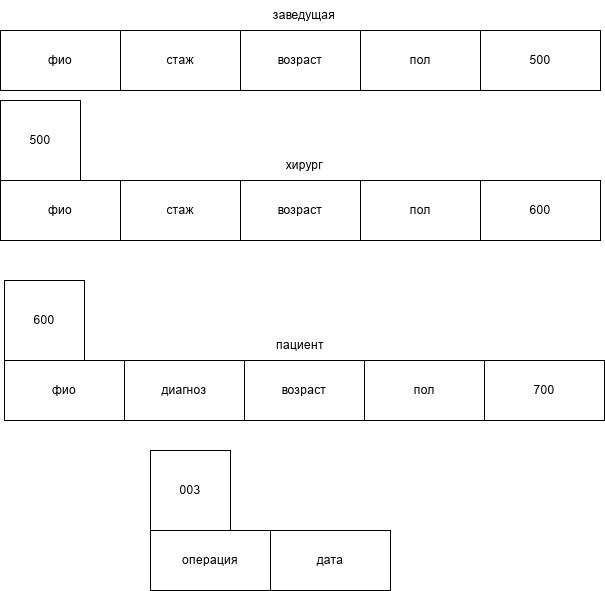

The diagram above was exported from draw.io. Its source (the exported page's mxGraphModel, read from the mxfile embedded in the PNG):
<mxGraphModel dx="1406" dy="739" grid="1" gridSize="10" guides="1" tooltips="1" connect="1" arrows="1" fold="1" page="1" pageScale="1" pageWidth="827" pageHeight="1169" math="0" shadow="0">
  <root>
    <mxCell id="0" />
    <mxCell id="1" parent="0" />
    <mxCell id="vHH18ySNFXh5OipE-tEQ-1" parent="1" style="rounded=0;whiteSpace=wrap;html=1;" value="пол" vertex="1">
      <mxGeometry height="60" width="120" x="444" y="530" as="geometry" />
    </mxCell>
    <mxCell id="vHH18ySNFXh5OipE-tEQ-2" parent="1" style="rounded=0;whiteSpace=wrap;html=1;" value="возраст" vertex="1">
      <mxGeometry height="60" width="120" x="324" y="530" as="geometry" />
    </mxCell>
    <mxCell id="vHH18ySNFXh5OipE-tEQ-3" parent="1" style="rounded=0;whiteSpace=wrap;html=1;" value="диагноз" vertex="1">
      <mxGeometry height="60" width="120" x="204" y="530" as="geometry" />
    </mxCell>
    <mxCell id="vHH18ySNFXh5OipE-tEQ-4" parent="1" style="rounded=0;whiteSpace=wrap;html=1;" value="фио" vertex="1">
      <mxGeometry height="60" width="120" x="84" y="530" as="geometry" />
    </mxCell>
    <mxCell id="vHH18ySNFXh5OipE-tEQ-6" parent="1" style="rounded=0;whiteSpace=wrap;html=1;" value="пол" vertex="1">
      <mxGeometry height="60" width="120" x="440" y="200" as="geometry" />
    </mxCell>
    <mxCell id="vHH18ySNFXh5OipE-tEQ-7" parent="1" style="rounded=0;whiteSpace=wrap;html=1;" value="возраст" vertex="1">
      <mxGeometry height="60" width="120" x="320" y="200" as="geometry" />
    </mxCell>
    <mxCell id="vHH18ySNFXh5OipE-tEQ-8" parent="1" style="rounded=0;whiteSpace=wrap;html=1;" value="стаж" vertex="1">
      <mxGeometry height="60" width="120" x="200" y="200" as="geometry" />
    </mxCell>
    <mxCell id="vHH18ySNFXh5OipE-tEQ-9" parent="1" style="rounded=0;whiteSpace=wrap;html=1;" value="фио" vertex="1">
      <mxGeometry height="60" width="120" x="80" y="200" as="geometry" />
    </mxCell>
    <mxCell id="vHH18ySNFXh5OipE-tEQ-12" parent="1" style="rounded=0;whiteSpace=wrap;html=1;" value="пол" vertex="1">
      <mxGeometry height="60" width="120" x="440" y="350" as="geometry" />
    </mxCell>
    <mxCell id="vHH18ySNFXh5OipE-tEQ-13" parent="1" style="rounded=0;whiteSpace=wrap;html=1;" value="возраст" vertex="1">
      <mxGeometry height="60" width="120" x="320" y="350" as="geometry" />
    </mxCell>
    <mxCell id="vHH18ySNFXh5OipE-tEQ-14" parent="1" style="rounded=0;whiteSpace=wrap;html=1;" value="стаж" vertex="1">
      <mxGeometry height="60" width="120" x="200" y="350" as="geometry" />
    </mxCell>
    <mxCell id="vHH18ySNFXh5OipE-tEQ-15" parent="1" style="rounded=0;whiteSpace=wrap;html=1;" value="фио" vertex="1">
      <mxGeometry height="60" width="120" x="80" y="350" as="geometry" />
    </mxCell>
    <mxCell id="vHH18ySNFXh5OipE-tEQ-17" parent="1" style="text;html=1;whiteSpace=wrap;strokeColor=none;fillColor=none;align=center;verticalAlign=middle;rounded=0;" value="заведущая" vertex="1">
      <mxGeometry height="30" width="60" x="354" y="170" as="geometry" />
    </mxCell>
    <mxCell id="vHH18ySNFXh5OipE-tEQ-18" parent="1" style="text;html=1;whiteSpace=wrap;strokeColor=none;fillColor=none;align=center;verticalAlign=middle;rounded=0;" value="хирург" vertex="1">
      <mxGeometry height="30" width="60" x="354" y="320" as="geometry" />
    </mxCell>
    <mxCell id="vHH18ySNFXh5OipE-tEQ-19" parent="1" style="text;html=1;whiteSpace=wrap;strokeColor=none;fillColor=none;align=center;verticalAlign=middle;rounded=0;" value="пациент" vertex="1">
      <mxGeometry height="30" width="60" x="350" y="500" as="geometry" />
    </mxCell>
    <mxCell id="vHH18ySNFXh5OipE-tEQ-22" parent="1" style="rounded=0;whiteSpace=wrap;html=1;" value="700" vertex="1">
      <mxGeometry height="60" width="120" x="564" y="530" as="geometry" />
    </mxCell>
    <mxCell id="vHH18ySNFXh5OipE-tEQ-23" parent="1" style="rounded=0;whiteSpace=wrap;html=1;" value="600" vertex="1">
      <mxGeometry height="60" width="120" x="560" y="350" as="geometry" />
    </mxCell>
    <mxCell id="vHH18ySNFXh5OipE-tEQ-24" parent="1" style="rounded=0;whiteSpace=wrap;html=1;" value="500" vertex="1">
      <mxGeometry height="60" width="120" x="560" y="200" as="geometry" />
    </mxCell>
    <mxCell id="vHH18ySNFXh5OipE-tEQ-27" parent="1" style="rounded=0;whiteSpace=wrap;html=1;" value="операция" vertex="1">
      <mxGeometry height="60" width="120" x="230" y="700" as="geometry" />
    </mxCell>
    <mxCell id="vHH18ySNFXh5OipE-tEQ-30" parent="1" style="whiteSpace=wrap;html=1;aspect=fixed;" value="500" vertex="1">
      <mxGeometry height="80" width="80" x="80" y="270" as="geometry" />
    </mxCell>
    <mxCell id="vHH18ySNFXh5OipE-tEQ-31" parent="1" style="whiteSpace=wrap;html=1;aspect=fixed;" value="600" vertex="1">
      <mxGeometry height="80" width="80" x="84" y="450" as="geometry" />
    </mxCell>
    <mxCell id="vHH18ySNFXh5OipE-tEQ-32" parent="1" style="rounded=0;whiteSpace=wrap;html=1;" value="дата" vertex="1">
      <mxGeometry height="60" width="120" x="350" y="700" as="geometry" />
    </mxCell>
    <mxCell id="vHH18ySNFXh5OipE-tEQ-33" parent="1" style="whiteSpace=wrap;html=1;aspect=fixed;" value="003" vertex="1">
      <mxGeometry height="80" width="80" x="230" y="620" as="geometry" />
    </mxCell>
  </root>
</mxGraphModel>